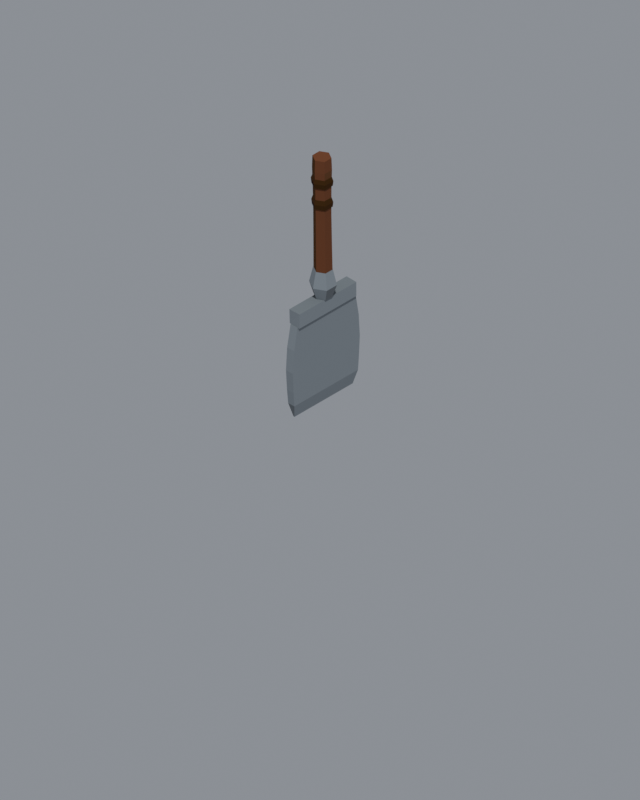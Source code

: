 # Source: shovel_a.blend  (saved by Blender 5.2.44; exported with 4.5.12 LTS)
import bpy
from mathutils import Matrix  # noqa: F401  (used for matrix-valued properties, if any)

bpy.ops.wm.read_factory_settings(use_empty=True)
scene = bpy.context.scene
scene.name = 'shovel'

# ---- materials (node trees are filled in below, after node groups)
mat_shovel_iron_mid = bpy.data.materials.new('shovel_iron_mid')
mat_shovel_iron_mid.diffuse_color = (0.2549, 0.2902, 0.3176, 1.0)
mat_shovel_iron = bpy.data.materials.new('shovel_iron')
mat_shovel_iron.diffuse_color = (0.1843, 0.2118, 0.2275, 1.0)
mat_shovel_iron_dark = bpy.data.materials.new('shovel_iron_dark')
mat_shovel_iron_dark.diffuse_color = (0.1765, 0.1961, 0.2118, 1.0)
mat_shovel_wood_mid = bpy.data.materials.new('shovel_wood_mid')
mat_shovel_wood_mid.diffuse_color = (0.1294, 0.05098, 0.01961, 1.0)
mat_shovel_wood = bpy.data.materials.new('shovel_wood')
mat_shovel_wood.diffuse_color = (0.1608, 0.0549, 0.02353, 1.0)
mat_shovel_wood_dark = bpy.data.materials.new('shovel_wood_dark')
mat_shovel_wood_dark.diffuse_color = (0.0902, 0.03137, 0.003922, 1.0)
mat_shovel_leather = bpy.data.materials.new('shovel_leather')
mat_shovel_leather.diffuse_color = (0.05098, 0.01961, 0.003922, 1.0)
mat_shovel_leather_lt = bpy.data.materials.new('shovel_leather_lt')
mat_shovel_leather_lt.diffuse_color = (0.04706, 0.01961, 0.003922, 1.0)
mat_shovel_leather_dk = bpy.data.materials.new('shovel_leather_dk')
mat_shovel_leather_dk.diffuse_color = (0.02353, 0.003922, 0.0, 1.0)

# ---- material node trees
mat_shovel_iron_mid.use_nodes = True; mat_shovel_iron_mid.node_tree.nodes.clear()
_N = mat_shovel_iron_mid.node_tree.nodes; _L = mat_shovel_iron_mid.node_tree.links
n0 = _N.new('ShaderNodeBsdfPrincipled'); n0.name = 'Principled BSDF'; n0.location = (-200, 100)
n0.inputs[0].default_value = (0.2549, 0.2902, 0.3176, 1.0)
n0.inputs[2].default_value = 0.82
n0.inputs[10].default_value = 0.005
n0.inputs[13].default_value = 0.06
n1 = _N.new('ShaderNodeOutputMaterial'); n1.name = 'Material Output'; n1.location = (200, 100)
_L.new(n0.outputs[0], n1.inputs[0])
n1.is_active_output = True
mat_shovel_iron.use_nodes = True; mat_shovel_iron.node_tree.nodes.clear()
_N = mat_shovel_iron.node_tree.nodes; _L = mat_shovel_iron.node_tree.links
n0 = _N.new('ShaderNodeBsdfPrincipled'); n0.name = 'Principled BSDF'; n0.location = (-200, 100)
n0.inputs[0].default_value = (0.1843, 0.2118, 0.2275, 1.0)
n0.inputs[2].default_value = 0.82
n0.inputs[10].default_value = 0.005
n0.inputs[13].default_value = 0.06
n1 = _N.new('ShaderNodeOutputMaterial'); n1.name = 'Material Output'; n1.location = (200, 100)
_L.new(n0.outputs[0], n1.inputs[0])
n1.is_active_output = True
mat_shovel_iron_dark.use_nodes = True; mat_shovel_iron_dark.node_tree.nodes.clear()
_N = mat_shovel_iron_dark.node_tree.nodes; _L = mat_shovel_iron_dark.node_tree.links
n0 = _N.new('ShaderNodeBsdfPrincipled'); n0.name = 'Principled BSDF'; n0.location = (-200, 100)
n0.inputs[0].default_value = (0.1765, 0.1961, 0.2118, 1.0)
n0.inputs[2].default_value = 0.82
n0.inputs[10].default_value = 0.005
n0.inputs[13].default_value = 0.06
n1 = _N.new('ShaderNodeOutputMaterial'); n1.name = 'Material Output'; n1.location = (200, 100)
_L.new(n0.outputs[0], n1.inputs[0])
n1.is_active_output = True
mat_shovel_wood_mid.use_nodes = True; mat_shovel_wood_mid.node_tree.nodes.clear()
_N = mat_shovel_wood_mid.node_tree.nodes; _L = mat_shovel_wood_mid.node_tree.links
n0 = _N.new('ShaderNodeBsdfPrincipled'); n0.name = 'Principled BSDF'; n0.location = (-200, 100)
n0.inputs[0].default_value = (0.1294, 0.05098, 0.01961, 1.0)
n0.inputs[2].default_value = 0.82
n0.inputs[10].default_value = 0.005
n0.inputs[13].default_value = 0.06
n1 = _N.new('ShaderNodeOutputMaterial'); n1.name = 'Material Output'; n1.location = (200, 100)
_L.new(n0.outputs[0], n1.inputs[0])
n1.is_active_output = True
mat_shovel_wood.use_nodes = True; mat_shovel_wood.node_tree.nodes.clear()
_N = mat_shovel_wood.node_tree.nodes; _L = mat_shovel_wood.node_tree.links
n0 = _N.new('ShaderNodeBsdfPrincipled'); n0.name = 'Principled BSDF'; n0.location = (-200, 100)
n0.inputs[0].default_value = (0.1608, 0.0549, 0.02353, 1.0)
n0.inputs[2].default_value = 0.82
n0.inputs[10].default_value = 0.005
n0.inputs[13].default_value = 0.06
n1 = _N.new('ShaderNodeOutputMaterial'); n1.name = 'Material Output'; n1.location = (200, 100)
_L.new(n0.outputs[0], n1.inputs[0])
n1.is_active_output = True
mat_shovel_wood_dark.use_nodes = True; mat_shovel_wood_dark.node_tree.nodes.clear()
_N = mat_shovel_wood_dark.node_tree.nodes; _L = mat_shovel_wood_dark.node_tree.links
n0 = _N.new('ShaderNodeBsdfPrincipled'); n0.name = 'Principled BSDF'; n0.location = (-200, 100)
n0.inputs[0].default_value = (0.0902, 0.03137, 0.003922, 1.0)
n0.inputs[2].default_value = 0.82
n0.inputs[10].default_value = 0.005
n0.inputs[13].default_value = 0.06
n1 = _N.new('ShaderNodeOutputMaterial'); n1.name = 'Material Output'; n1.location = (200, 100)
_L.new(n0.outputs[0], n1.inputs[0])
n1.is_active_output = True
mat_shovel_leather.use_nodes = True; mat_shovel_leather.node_tree.nodes.clear()
_N = mat_shovel_leather.node_tree.nodes; _L = mat_shovel_leather.node_tree.links
n0 = _N.new('ShaderNodeBsdfPrincipled'); n0.name = 'Principled BSDF'; n0.location = (-200, 100)
n0.inputs[0].default_value = (0.05098, 0.01961, 0.003922, 1.0)
n0.inputs[2].default_value = 0.82
n0.inputs[10].default_value = 0.005
n0.inputs[13].default_value = 0.06
n1 = _N.new('ShaderNodeOutputMaterial'); n1.name = 'Material Output'; n1.location = (200, 100)
_L.new(n0.outputs[0], n1.inputs[0])
n1.is_active_output = True
mat_shovel_leather_lt.use_nodes = True; mat_shovel_leather_lt.node_tree.nodes.clear()
_N = mat_shovel_leather_lt.node_tree.nodes; _L = mat_shovel_leather_lt.node_tree.links
n0 = _N.new('ShaderNodeBsdfPrincipled'); n0.name = 'Principled BSDF'; n0.location = (-200, 100)
n0.inputs[0].default_value = (0.04706, 0.01961, 0.003922, 1.0)
n0.inputs[2].default_value = 0.82
n0.inputs[10].default_value = 0.005
n0.inputs[13].default_value = 0.06
n1 = _N.new('ShaderNodeOutputMaterial'); n1.name = 'Material Output'; n1.location = (200, 100)
_L.new(n0.outputs[0], n1.inputs[0])
n1.is_active_output = True
mat_shovel_leather_dk.use_nodes = True; mat_shovel_leather_dk.node_tree.nodes.clear()
_N = mat_shovel_leather_dk.node_tree.nodes; _L = mat_shovel_leather_dk.node_tree.links
n0 = _N.new('ShaderNodeBsdfPrincipled'); n0.name = 'Principled BSDF'; n0.location = (-200, 100)
n0.inputs[0].default_value = (0.02353, 0.003922, 0.0, 1.0)
n0.inputs[2].default_value = 0.82
n0.inputs[10].default_value = 0.005
n0.inputs[13].default_value = 0.06
n1 = _N.new('ShaderNodeOutputMaterial'); n1.name = 'Material Output'; n1.location = (200, 100)
_L.new(n0.outputs[0], n1.inputs[0])
n1.is_active_output = True

# ---- world
world_shovel_world = bpy.data.worlds.new('shovel_world'); scene.world = world_shovel_world
world_shovel_world.use_nodes = True; world_shovel_world.node_tree.nodes.clear()
_N = world_shovel_world.node_tree.nodes; _L = world_shovel_world.node_tree.links
n0 = _N.new('ShaderNodeBackground'); n0.name = 'Background'; n0.location = (-200, 100)
n0.inputs[0].default_value = (0.62, 0.66, 0.72, 1.0)
n0.inputs[1].default_value = 0.42
n1 = _N.new('ShaderNodeOutputWorld'); n1.name = 'World Output'; n1.location = (200, 100)
_L.new(n0.outputs[0], n1.inputs[0])
n1.is_active_output = True

# ---- cameras
cam_shovel_cam = bpy.data.cameras.new('shovel_cam')
cam_shovel_cam.type = 'ORTHO'
cam_shovel_cam.ortho_scale = 1.667

# ---- lights
light_shovel_sun = bpy.data.lights.new('shovel_sun', 'SUN')
light_shovel_sun.angle = 0.06981
light_shovel_sun.energy = 2.05

# ---- meshes
me_shovel_blade = bpy.data.meshes.new('shovel_blade')
me_shovel_blade.from_pydata([(0.001795, -0.08578, 0.0), (0.001791, 0.08557, 0.0), (-0.001804, 0.08619, 0.0), (-0.001789, -0.08547, 0.0), (0.009005, -0.09405, 0.034), (0.008983, 0.09382, 0.034), (-0.008943, 0.0934, 0.034), (-0.009001, -0.09401, 0.034), (0.009337, -0.09635, 0.07), (0.009391, 0.09691, 0.07), (-0.009342, 0.0964, 0.07), (-0.009345, -0.09643, 0.07), (0.009789, -0.09889, 0.12), (0.009846, 0.09947, 0.12), (-0.009747, 0.09846, 0.12), (-0.009761, -0.09861, 0.12), (0.01022, -0.09517, 0.176), (0.01027, 0.09561, 0.176), (-0.01021, 0.09511, 0.176), (-0.01018, -0.09486, 0.176), (0.01047, -0.08659, 0.23), (0.01033, 0.08544, 0.23), (-0.01045, 0.08644, 0.23), (-0.01037, -0.08574, 0.23)], [], [(0, 1, 5, 4), (1, 2, 6, 5), (2, 3, 7, 6), (3, 0, 4, 7), (4, 5, 9, 8), (5, 6, 10, 9), (6, 7, 11, 10), (7, 4, 8, 11), (8, 9, 13, 12), (9, 10, 14, 13), (10, 11, 15, 14), (11, 8, 12, 15), (12, 13, 17, 16), (13, 14, 18, 17), (14, 15, 19, 18), (15, 12, 16, 19), (16, 17, 21, 20), (17, 18, 22, 21), (18, 19, 23, 22), (19, 16, 20, 23), (0, 3, 2, 1), (20, 21, 22, 23)])
me_shovel_blade.polygons.foreach_set('material_index', [2, 2, 0, 2, 2, 0, 0, 2, 2, 0, 0, 2, 2, 0, 0, 2, 2, 0, 0, 2, 2, 1])
me_shovel_blade.materials.append(mat_shovel_iron_mid)
me_shovel_blade.materials.append(mat_shovel_iron)
me_shovel_blade.materials.append(mat_shovel_iron_dark)
me_shovel_blade.update()
me_shovel_collar = bpy.data.meshes.new('shovel_collar')
me_shovel_collar.from_pydata([(-0.01444, -0.08367, 0.23), (0.0146, -0.08456, 0.23), (0.01442, 0.08355, 0.23), (-0.01454, 0.08425, 0.23), (-0.01441, -0.0835, 0.266), (0.01445, -0.08369, 0.266), (0.0146, 0.0846, 0.266), (-0.01444, 0.08365, 0.266)], [], [(0, 3, 2, 1), (4, 5, 6, 7), (0, 1, 5, 4), (1, 2, 6, 5), (2, 3, 7, 6), (3, 0, 4, 7)])
me_shovel_collar.polygons.foreach_set('material_index', [2, 1, 2, 2, 0, 0])
me_shovel_collar.materials.append(mat_shovel_iron_mid)
me_shovel_collar.materials.append(mat_shovel_iron)
me_shovel_collar.materials.append(mat_shovel_iron_dark)
me_shovel_collar.update()
me_shovel_socket = bpy.data.meshes.new('shovel_socket')
me_shovel_socket.from_pydata([(0.01688, 0.009745, 0.266), (1.192e-18, 0.01946, 0.266), (-0.0168, 0.009699, 0.266), (-0.01698, -0.009801, 0.266), (-3.557e-18, -0.01936, 0.266), (0.01689, -0.00975, 0.266), (0.02613, 0.01509, 0.298), (1.826e-18, 0.02982, 0.298), (-0.026, 0.01501, 0.298), (-0.02602, -0.01503, 0.298), (-5.474e-18, -0.0298, 0.298), (0.02594, -0.01497, 0.298), (0.01867, 0.01078, 0.336), (1.316e-18, 0.02149, 0.336), (-0.01868, 0.01078, 0.336), (-0.01853, -0.0107, 0.336), (-3.935e-18, -0.02142, 0.336), (0.01852, -0.01069, 0.336)], [], [(0, 1, 7, 6), (1, 2, 8, 7), (2, 3, 9, 8), (3, 4, 10, 9), (4, 5, 11, 10), (5, 0, 6, 11), (6, 7, 13, 12), (7, 8, 14, 13), (8, 9, 15, 14), (9, 10, 16, 15), (10, 11, 17, 16), (11, 6, 12, 17), (0, 5, 4, 3, 2, 1), (12, 13, 14, 15, 16, 17)])
me_shovel_socket.polygons.foreach_set('material_index', [2, 0, 2, 2, 2, 2, 0, 0, 0, 2, 2, 2, 2, 1])
me_shovel_socket.materials.append(mat_shovel_iron_mid)
me_shovel_socket.materials.append(mat_shovel_iron)
me_shovel_socket.materials.append(mat_shovel_iron_dark)
me_shovel_socket.update()
me_shovel_handle = bpy.data.meshes.new('shovel_handle')
me_shovel_handle.from_pydata([(0.007369, 0.004254, 0.2), (5.199e-19, 0.008491, 0.2), (-0.007369, 0.004255, 0.2), (-0.00733, -0.004232, 0.2), (-1.568e-18, -0.008538, 0.2), (0.007396, -0.00427, 0.2), (0.008506, 0.004911, 0.268), (5.971e-19, 0.009752, 0.268), (-0.00849, 0.004901, 0.268), (-0.008466, -0.004888, 0.268), (-1.794e-18, -0.009765, 0.268), (0.008542, -0.004932, 0.268), (0.01788, 0.01032, 0.336), (1.247e-18, 0.02037, 0.336), (-0.01785, 0.0103, 0.336), (-0.01778, -0.01027, 0.336), (-3.759e-18, -0.02047, 0.336), (0.0177, -0.01022, 0.336), (0.01736, 0.01103, 0.4), (1.224e-18, 0.02099, 0.4), (-0.01737, 0.01103, 0.4), (-0.01736, -0.009021, 0.4), (-3.655e-18, -0.0189, 0.4), (0.01739, -0.009035, 0.4), (0.01709, 0.01188, 0.478), (1.208e-18, 0.02175, 0.478), (-0.017, 0.01182, 0.478), (-0.01686, -0.007749, 0.478), (-3.575e-18, -0.01747, 0.478), (0.01688, -0.007759, 0.478), (0.0176, 0.01298, 0.548), (1.233e-18, 0.02293, 0.548), (-0.01746, 0.01288, 0.548), (-0.01759, -0.007342, 0.548), (-3.701e-18, -0.01735, 0.548), (0.01751, -0.007305, 0.548), (0.01869, 0.01399, 0.592), (1.314e-18, 0.02464, 0.592), (-0.01873, 0.01402, 0.592), (-0.0188, -0.007638, 0.592), (-3.948e-18, -0.01831, 0.592), (0.01863, -0.00757, 0.592), (0.01782, 0.01368, 0.622), (1.253e-18, 0.02384, 0.622), (-0.01784, 0.0137, 0.622), (-0.01792, -0.006932, 0.622), (-3.793e-18, -0.01724, 0.622), (0.01785, -0.006903, 0.622)], [], [(0, 1, 7, 6), (1, 2, 8, 7), (2, 3, 9, 8), (3, 4, 10, 9), (4, 5, 11, 10), (5, 0, 6, 11), (6, 7, 13, 12), (7, 8, 14, 13), (8, 9, 15, 14), (9, 10, 16, 15), (10, 11, 17, 16), (11, 6, 12, 17), (12, 13, 19, 18), (13, 14, 20, 19), (14, 15, 21, 20), (15, 16, 22, 21), (16, 17, 23, 22), (17, 12, 18, 23), (18, 19, 25, 24), (19, 20, 26, 25), (20, 21, 27, 26), (21, 22, 28, 27), (22, 23, 29, 28), (23, 18, 24, 29), (24, 25, 31, 30), (25, 26, 32, 31), (26, 27, 33, 32), (27, 28, 34, 33), (28, 29, 35, 34), (29, 24, 30, 35), (30, 31, 37, 36), (31, 32, 38, 37), (32, 33, 39, 38), (33, 34, 40, 39), (34, 35, 41, 40), (35, 30, 36, 41), (36, 37, 43, 42), (37, 38, 44, 43), (38, 39, 45, 44), (39, 40, 46, 45), (40, 41, 47, 46), (41, 36, 42, 47), (0, 5, 4, 3, 2, 1), (42, 43, 44, 45, 46, 47)])
me_shovel_handle.polygons.foreach_set('material_index', [2, 1, 0, 2, 2, 2, 2, 0, 0, 2, 2, 2, 2, 1, 1, 2, 2, 2, 2, 1, 1, 2, 2, 2, 2, 1, 1, 2, 2, 2, 2, 1, 0, 2, 2, 2, 2, 1, 1, 2, 2, 2, 2, 1])
me_shovel_handle.materials.append(mat_shovel_wood_mid)
me_shovel_handle.materials.append(mat_shovel_wood)
me_shovel_handle.materials.append(mat_shovel_wood_dark)
me_shovel_handle.update()
me_shovel_grip = bpy.data.meshes.new('shovel_grip')
me_shovel_grip.from_pydata([(0.01952, 0.0135, 0.498), (1.38e-18, 0.02477, 0.498), (-0.01952, 0.0135, 0.498), (-0.01952, -0.009041, 0.498), (-4.14e-18, -0.02031, 0.498), (0.01952, -0.009041, 0.498), (0.02069, 0.01417, 0.51), (1.463e-18, 0.02612, 0.51), (-0.02069, 0.01417, 0.51), (-0.02069, -0.009717, 0.51), (-4.389e-18, -0.02166, 0.51), (0.02069, -0.009717, 0.51), (0.01718, 0.01215, 0.522), (1.215e-18, 0.02206, 0.522), (-0.01718, 0.01215, 0.522), (-0.01718, -0.007689, 0.522), (-3.644e-18, -0.01761, 0.522), (0.01718, -0.007689, 0.522), (0.02007, 0.01442, 0.552), (1.419e-18, 0.02601, 0.552), (-0.02007, 0.01442, 0.552), (-0.02007, -0.00875, 0.552), (-4.257e-18, -0.02034, 0.552), (0.02007, -0.00875, 0.552), (0.02127, 0.01512, 0.564), (1.504e-18, 0.0274, 0.564), (-0.02127, 0.01512, 0.564), (-0.02127, -0.009445, 0.564), (-4.512e-18, -0.02173, 0.564), (0.02127, -0.009445, 0.564), (0.01766, 0.01303, 0.576), (1.249e-18, 0.02323, 0.576), (-0.01766, 0.01303, 0.576), (-0.01766, -0.00736, 0.576), (-3.746e-18, -0.01756, 0.576), (0.01766, -0.00736, 0.576)], [], [(0, 1, 7, 6), (1, 2, 8, 7), (2, 3, 9, 8), (3, 4, 10, 9), (4, 5, 11, 10), (5, 0, 6, 11), (6, 7, 13, 12), (7, 8, 14, 13), (8, 9, 15, 14), (9, 10, 16, 15), (10, 11, 17, 16), (11, 6, 12, 17), (0, 5, 4, 3, 2, 1), (12, 13, 14, 15, 16, 17), (18, 19, 25, 24), (19, 20, 26, 25), (20, 21, 27, 26), (21, 22, 28, 27), (22, 23, 29, 28), (23, 18, 24, 29), (24, 25, 31, 30), (25, 26, 32, 31), (26, 27, 33, 32), (27, 28, 34, 33), (28, 29, 35, 34), (29, 24, 30, 35), (18, 23, 22, 21, 20, 19), (30, 31, 32, 33, 34, 35)])
me_shovel_grip.polygons.foreach_set('material_index', [2, 1, 0, 2, 2, 2, 0, 1, 1, 0, 2, 2, 2, 1, 2, 1, 0, 2, 2, 2, 0, 1, 1, 0, 2, 2, 2, 1])
me_shovel_grip.materials.append(mat_shovel_leather)
me_shovel_grip.materials.append(mat_shovel_leather_lt)
me_shovel_grip.materials.append(mat_shovel_leather_dk)
me_shovel_grip.update()

# ---- objects
ob_shovel_cam = bpy.data.objects.new('shovel_cam', cam_shovel_cam)
ob_shovel_sun = bpy.data.objects.new('shovel_sun', light_shovel_sun)
ob_shovel_blade = bpy.data.objects.new('shovel_blade', me_shovel_blade)
ob_shovel_collar = bpy.data.objects.new('shovel_collar', me_shovel_collar)
ob_shovel_socket = bpy.data.objects.new('shovel_socket', me_shovel_socket)
ob_shovel_handle = bpy.data.objects.new('shovel_handle', me_shovel_handle)
ob_shovel_grip = bpy.data.objects.new('shovel_grip', me_shovel_grip)

# ---- transforms, parenting, visibility, modifiers, constraints
ob_shovel_cam.location = (-23.09, 23.09, 23.09)
ob_shovel_cam.rotation_euler = (0.9553, -0.0, -2.356)
ob_shovel_sun.location = (0.0, 0.0, 0.0)
ob_shovel_sun.rotation_euler = (0.4893, -0.0, -2.266)
ob_shovel_blade.location = (0.0, 0.0, 0.0)
ob_shovel_collar.location = (0.0, 0.0, 0.0)
ob_shovel_socket.location = (0.0, 0.0, 0.0)
ob_shovel_handle.location = (0.0, 0.0, 0.0)
ob_shovel_grip.location = (0.0, 0.0, 0.0)

# ---- collection membership
scene.collection.objects.link(ob_shovel_cam)
scene.collection.objects.link(ob_shovel_sun)
scene.collection.objects.link(ob_shovel_blade)
scene.collection.objects.link(ob_shovel_collar)
scene.collection.objects.link(ob_shovel_socket)
scene.collection.objects.link(ob_shovel_handle)
scene.collection.objects.link(ob_shovel_grip)

# ---- scene / render settings (as saved in the file)
scene.camera = ob_shovel_cam
scene.frame_start = 1; scene.frame_end = 250; scene.frame_set(1)
scene.render.engine = 'BLENDER_EEVEE_NEXT'
scene.render.resolution_x = 512
scene.render.resolution_y = 640
scene.render.film_transparent = True
scene.render.bake_bias = 0.0
scene.render.bake_samples = 0
scene.render.compositor_device = 'GPU'
scene.eevee.use_volume_custom_range = False
scene.eevee.fast_gi_thickness_near = 0.1
scene.eevee.fast_gi_thickness_far = 0.0
scene.eevee.ray_tracing_options.screen_trace_thickness = 0.1
scene.view_settings.view_transform = 'Standard'
bpy.context.view_layer.update()
